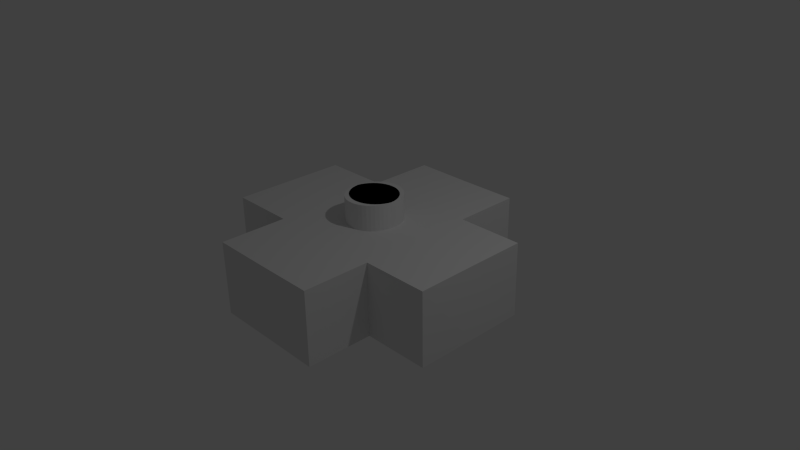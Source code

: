# Source: KREISEL1blend.blend  (saved by Blender 2.76.0; exported with 4.5.12 LTS)
import bpy
from mathutils import Matrix  # noqa: F401  (used for matrix-valued properties, if any)

bpy.ops.wm.read_factory_settings(use_empty=True)
scene = bpy.context.scene
scene.name = 'Scene'

# ---- collections
col_collection_1 = bpy.data.collections.new('Collection 1'); scene.collection.children.link(col_collection_1)

# ---- world
world_world = bpy.data.worlds.new('World'); scene.world = world_world
world_world.color = (0.05088, 0.05088, 0.05088)
world_world.use_sun_shadow = False
world_world.sun_shadow_jitter_overblur = 0.0
world_world.cycles.sampling_method = 'MANUAL'
world_world.cycles.sample_map_resolution = 256

# ---- cameras
cam_camera = bpy.data.cameras.new('Camera')
cam_camera.clip_end = 100.0
cam_camera.lens = 35.0
cam_camera.sensor_width = 32.0
cam_camera.sensor_height = 18.0
cam_camera.ortho_scale = 7.314
cam_camera.dof.focus_distance = 0.0
cam_camera.dof.aperture_fstop = 128.0

# ---- lights
light_lamp = bpy.data.lights.new('Lamp', 'POINT')
light_lamp.transmission_factor = 0.0
light_lamp.cutoff_distance = 30.0
light_lamp.energy = 100.0
light_lamp.shadow_buffer_clip_start = 1.001
light_lamp.shadow_soft_size = 0.1
light_lamp.shadow_maximum_resolution = 0.006
light_lamp.use_absolute_resolution = True
light_lamp.cycles.use_multiple_importance_sampling = False

# ---- meshes
me_cylinder_001 = bpy.data.meshes.new('Cylinder.001')
me_cylinder_001.from_pydata([(0.0, 1.0, -1.0), (0.0, 1.0, 1.0), (0.1564, 0.9877, -1.0), (0.1564, 0.9877, 1.0), (0.309, 0.9511, -1.0), (0.309, 0.9511, 1.0), (0.454, 0.891, -1.0), (0.454, 0.891, 1.0), (0.5878, 0.809, -1.0), (0.5878, 0.809, 1.0), (0.7071, 0.7071, -1.0), (0.7071, 0.7071, 1.0), (0.809, 0.5878, -1.0), (0.809, 0.5878, 1.0), (0.891, 0.454, -1.0), (0.891, 0.454, 1.0), (0.9511, 0.309, -1.0), (0.9511, 0.309, 1.0), (0.9877, 0.1564, -1.0), (0.9877, 0.1564, 1.0), (1.0, -1.629e-07, -1.0), (1.0, -1.629e-07, 1.0), (0.9877, -0.1564, -1.0), (0.9877, -0.1564, 1.0), (0.9511, -0.309, -1.0), (0.9511, -0.309, 1.0), (0.891, -0.454, -1.0), (0.891, -0.454, 1.0), (0.809, -0.5878, -1.0), (0.809, -0.5878, 1.0), (0.7071, -0.7071, -1.0), (0.7071, -0.7071, 1.0), (0.5878, -0.809, -1.0), (0.5878, -0.809, 1.0), (0.454, -0.891, -1.0), (0.454, -0.891, 1.0), (0.309, -0.9511, -1.0), (0.309, -0.9511, 1.0), (0.1564, -0.9877, -1.0), (0.1564, -0.9877, 1.0), (-8.027e-07, -1.0, -1.0), (-8.027e-07, -1.0, 1.0), (-0.1564, -0.9877, -1.0), (-0.1564, -0.9877, 1.0), (-0.309, -0.9511, -1.0), (-0.309, -0.9511, 1.0), (-0.454, -0.891, -1.0), (-0.454, -0.891, 1.0), (-0.5878, -0.809, -1.0), (-0.5878, -0.809, 1.0), (-0.7071, -0.7071, -1.0), (-0.7071, -0.7071, 1.0), (-0.809, -0.5878, -1.0), (-0.809, -0.5878, 1.0), (-0.891, -0.454, -1.0), (-0.891, -0.454, 1.0), (-0.9511, -0.309, -1.0), (-0.9511, -0.309, 1.0), (-0.9877, -0.1564, -1.0), (-0.9877, -0.1564, 1.0), (-1.0, 1.442e-06, -1.0), (-1.0, 1.442e-06, 1.0), (-0.9877, 0.1564, -1.0), (-0.9877, 0.1564, 1.0), (-0.9511, 0.309, -1.0), (-0.9511, 0.309, 1.0), (-0.891, 0.454, -1.0), (-0.891, 0.454, 1.0), (-0.809, 0.5878, -1.0), (-0.809, 0.5878, 1.0), (-0.7071, 0.7071, -1.0), (-0.7071, 0.7071, 1.0), (-0.5878, 0.809, -1.0), (-0.5878, 0.809, 1.0), (-0.454, 0.891, -1.0), (-0.454, 0.891, 1.0), (-0.309, 0.9511, -1.0), (-0.309, 0.9511, 1.0), (-0.1564, 0.9877, -1.0), (-0.1564, 0.9877, 1.0), (0.01851, 1.197, -1.0), (0.1749, 1.184, -1.0), (0.1749, 1.184, 1.0), (0.01851, 1.197, 1.0), (0.3275, 1.148, -1.0), (0.3275, 1.148, 1.0), (0.4725, 1.088, -1.0), (0.4725, 1.088, 1.0), (0.6063, 1.006, -1.0), (0.6063, 1.006, 1.0), (0.7256, 0.9038, -1.0), (0.7256, 0.9038, 1.0), (0.8275, 0.7844, -1.0), (0.8275, 0.7844, 1.0), (0.9095, 0.6506, -1.0), (0.9095, 0.6506, 1.0), (0.9696, 0.5057, -1.0), (0.9696, 0.5057, 1.0), (1.006, 0.3531, -1.0), (1.006, 0.3531, 1.0), (1.019, 0.1967, -1.0), (1.019, 0.1967, 1.0), (1.006, 0.04022, -1.0), (1.006, 0.04022, 1.0), (0.9696, -0.1124, -1.0), (0.9696, -0.1124, 1.0), (0.9095, -0.2573, -1.0), (0.9095, -0.2573, 1.0), (0.8275, -0.3911, -1.0), (0.8275, -0.3911, 1.0), (0.7256, -0.5104, -1.0), (0.7256, -0.5104, 1.0), (0.6063, -0.6124, -1.0), (0.6063, -0.6124, 1.0), (0.4725, -0.6943, -1.0), (0.4725, -0.6943, 1.0), (0.3275, -0.7544, -1.0), (0.3275, -0.7544, 1.0), (0.1749, -0.791, -1.0), (0.1749, -0.791, 1.0), (0.01851, -0.8033, -1.0), (0.01851, -0.8033, 1.0), (-0.1379, -0.791, -1.0), (-0.1379, -0.791, 1.0), (-0.2905, -0.7544, -1.0), (-0.2905, -0.7544, 1.0), (-0.4355, -0.6943, -1.0), (-0.4355, -0.6943, 1.0), (-0.5693, -0.6124, -1.0), (-0.5693, -0.6124, 1.0), (-0.6886, -0.5104, -1.0), (-0.6886, -0.5104, 1.0), (-0.7905, -0.3911, -1.0), (-0.7905, -0.3911, 1.0), (-0.8725, -0.2573, -1.0), (-0.8725, -0.2573, 1.0), (-0.9325, -0.1124, -1.0), (-0.9325, -0.1124, 1.0), (-0.9692, 0.04023, -1.0), (-0.9692, 0.04023, 1.0), (-0.9815, 0.1967, -1.0), (-0.9815, 0.1967, 1.0), (-0.9692, 0.3531, -1.0), (-0.9692, 0.3531, 1.0), (-0.9325, 0.5057, -1.0), (-0.9325, 0.5057, 1.0), (-0.8725, 0.6507, -1.0), (-0.8725, 0.6507, 1.0), (-0.7905, 0.7844, -1.0), (-0.7905, 0.7844, 1.0), (-0.6886, 0.9038, -1.0), (-0.6886, 0.9038, 1.0), (-0.5693, 1.006, -1.0), (-0.5693, 1.006, 1.0), (-0.4355, 1.088, -1.0), (-0.4355, 1.088, 1.0), (-0.2905, 1.148, -1.0), (-0.2905, 1.148, 1.0), (-0.1379, 1.184, -1.0), (-0.1379, 1.184, 1.0)], [], [(0, 2, 3, 1), (2, 4, 5, 3), (4, 6, 7, 5), (6, 8, 9, 7), (8, 10, 11, 9), (10, 12, 13, 11), (12, 14, 15, 13), (14, 16, 17, 15), (16, 18, 19, 17), (18, 20, 21, 19), (20, 22, 23, 21), (22, 24, 25, 23), (24, 26, 27, 25), (26, 28, 29, 27), (28, 30, 31, 29), (30, 32, 33, 31), (32, 34, 35, 33), (34, 36, 37, 35), (36, 38, 39, 37), (38, 40, 41, 39), (40, 42, 43, 41), (42, 44, 45, 43), (44, 46, 47, 45), (46, 48, 49, 47), (48, 50, 51, 49), (50, 52, 53, 51), (52, 54, 55, 53), (54, 56, 57, 55), (56, 58, 59, 57), (58, 60, 61, 59), (60, 62, 63, 61), (62, 64, 65, 63), (64, 66, 67, 65), (66, 68, 69, 67), (68, 70, 71, 69), (70, 72, 73, 71), (72, 74, 75, 73), (74, 76, 77, 75), (3, 5, 7, 9, 11, 13, 15, 17, 19, 21, 23, 25, 27, 29, 31, 33, 35, 37, 39, 41, 43, 45, 47, 49, 51, 53, 55, 57, 59, 61, 63, 65, 67, 69, 71, 73, 75, 77, 79, 1), (78, 0, 1, 79), (76, 78, 79, 77), (0, 78, 76, 74, 72, 70, 68, 66, 64, 62, 60, 58, 56, 54, 52, 50, 48, 46, 44, 42, 40, 38, 36, 34, 32, 30, 28, 26, 24, 22, 20, 18, 16, 14, 12, 10, 8, 6, 4, 2), (80, 83, 82, 81), (81, 82, 85, 84), (84, 85, 87, 86), (86, 87, 89, 88), (88, 89, 91, 90), (90, 91, 93, 92), (92, 93, 95, 94), (94, 95, 97, 96), (96, 97, 99, 98), (98, 99, 101, 100), (100, 101, 103, 102), (102, 103, 105, 104), (104, 105, 107, 106), (106, 107, 109, 108), (108, 109, 111, 110), (110, 111, 113, 112), (112, 113, 115, 114), (114, 115, 117, 116), (116, 117, 119, 118), (118, 119, 121, 120), (120, 121, 123, 122), (122, 123, 125, 124), (124, 125, 127, 126), (126, 127, 129, 128), (128, 129, 131, 130), (130, 131, 133, 132), (132, 133, 135, 134), (134, 135, 137, 136), (136, 137, 139, 138), (138, 139, 141, 140), (140, 141, 143, 142), (142, 143, 145, 144), (144, 145, 147, 146), (146, 147, 149, 148), (148, 149, 151, 150), (150, 151, 153, 152), (152, 153, 155, 154), (154, 155, 157, 156), (82, 83, 159, 157, 155, 153, 151, 149, 147, 145, 143, 141, 139, 137, 135, 133, 131, 129, 127, 125, 123, 121, 119, 117, 115, 113, 111, 109, 107, 105, 103, 101, 99, 97, 95, 93, 91, 89, 87, 85), (158, 159, 83, 80), (156, 157, 159, 158), (80, 81, 84, 86, 88, 90, 92, 94, 96, 98, 100, 102, 104, 106, 108, 110, 112, 114, 116, 118, 120, 122, 124, 126, 128, 130, 132, 134, 136, 138, 140, 142, 144, 146, 148, 150, 152, 154, 156, 158)])
me_cylinder_001.use_remesh_preserve_volume = False
me_cylinder_001.use_remesh_preserve_attributes = False
me_cylinder_001.use_mirror_vertex_groups = False
me_cylinder_001.update()
me_circle = bpy.data.meshes.new('Circle')
me_circle.from_pydata([], [], [])
me_circle.use_remesh_preserve_volume = False
me_circle.use_remesh_preserve_attributes = False
me_circle.use_mirror_vertex_groups = False
me_circle.update()
me_cylinder = bpy.data.meshes.new('Cylinder')
me_cylinder.from_pydata([(-0.02179, 0.9087, -2.0), (-0.02179, 0.9087, -3.403e-05), (0.7782, 0.7087, -2.0), (0.7782, 0.7087, -3.403e-05), (0.9782, -0.09129, -2.0), (0.9782, -0.09129, -3.403e-05), (0.7782, -0.8913, -2.0), (0.7782, -0.8913, -3.403e-05), (-0.02179, -1.091, -2.0), (-0.02179, -1.091, -3.403e-05), (-0.8218, -0.8913, -2.0), (-0.8218, -0.8913, -3.403e-05), (-1.022, -0.09129, -2.0), (-1.022, -0.09129, -3.403e-05), (-0.8218, 0.7087, -2.0), (-0.8218, 0.7087, -3.403e-05), (0.7782, -1.798, -3.403e-05), (0.7782, -1.798, -2.0), (-0.02179, -1.792, -2.0), (-0.02179, -1.801, -3.403e-05), (-0.8218, -1.79, -2.0), (-0.8218, -1.798, -3.403e-05), (1.676, 0.7087, -3.403e-05), (1.685, 0.7087, -2.0), (1.69, -0.09129, -2.0), (1.676, -0.09129, -3.403e-05), (1.685, -0.8913, -2.0), (1.681, -0.8913, -3.403e-05), (-1.729, -0.8913, -3.403e-05), (-1.729, -0.8913, -2.0), (-1.732, -0.09129, -2.0), (-1.732, -0.09129, -3.403e-05), (-1.729, 0.7087, -2.0), (-1.729, 0.7087, -3.403e-05), (-0.02179, 1.609, -2.0), (0.7782, 1.616, -2.0), (0.7782, 1.616, -3.403e-05), (-0.02179, 1.609, -3.403e-05), (-0.8218, 1.616, -3.403e-05), (-0.8218, 1.616, -2.0)], [], [(2, 0, 34, 35), (4, 2, 23, 24), (5, 7, 27, 25), (10, 8, 18, 20), (11, 10, 20, 21), (11, 13, 31, 28), (3, 1, 15, 13, 11, 9, 7, 5), (0, 14, 39, 34), (14, 12, 30, 32), (0, 2, 4, 6, 8, 10, 12, 14), (17, 16, 19, 18), (18, 19, 21, 20), (7, 9, 19, 16), (6, 7, 16, 17), (9, 11, 21, 19), (8, 6, 17, 18), (23, 22, 25, 24), (24, 25, 27, 26), (7, 6, 26, 27), (6, 4, 24, 26), (3, 5, 25, 22), (2, 3, 22, 23), (29, 28, 31, 30), (30, 31, 33, 32), (10, 11, 28, 29), (13, 15, 33, 31), (12, 10, 29, 30), (15, 14, 32, 33), (34, 37, 36, 35), (39, 38, 37, 34), (3, 2, 35, 36), (15, 1, 37, 38), (1, 3, 36, 37), (14, 15, 38, 39)])
me_cylinder.use_remesh_preserve_volume = False
me_cylinder.use_remesh_preserve_attributes = False
me_cylinder.use_mirror_vertex_groups = False
me_cylinder.update()

# ---- objects
ob_cylinder_001 = bpy.data.objects.new('Cylinder.001', me_cylinder_001)
ob_circle = bpy.data.objects.new('Circle', me_circle)
ob_cylinder = bpy.data.objects.new('Cylinder', me_cylinder)
ob_lamp = bpy.data.objects.new('Lamp', light_lamp)
ob_camera = bpy.data.objects.new('Camera', cam_camera)

# ---- transforms, parenting, visibility, modifiers, constraints
ob_cylinder_001.location = (0.0, 0.0, 0.5)
ob_cylinder_001.scale = (0.3462, 0.3462, 0.3462)
ob_cylinder_001.lineart.crease_threshold = 0.0
ob_circle.location = (-0.04196, 0.03501, 0.5)
ob_circle.lineart.crease_threshold = 0.0
ob_cylinder.location = (0.02179, 0.09129, 0.5)
ob_cylinder.scale = (1.0, 1.0, 0.5)
ob_cylinder.lineart.crease_threshold = 0.0
ob_lamp.location = (4.076, 1.005, 5.904)
ob_lamp.rotation_euler = (0.6503, 0.05522, 1.866)
ob_lamp.lock_rotations_4d = False
ob_lamp.empty_display_type = 'ARROWS'
ob_lamp.color = (0.0, 0.0, 0.0, 0.0)
ob_lamp.lineart.crease_threshold = 0.0
ob_camera.location = (7.481, -6.508, 5.344)
ob_camera.rotation_euler = (1.109, 0.01082, 0.8149)
ob_camera.lock_rotations_4d = False
ob_camera.empty_display_type = 'ARROWS'
ob_camera.color = (0.0, 0.0, 0.0, 0.0)
ob_camera.display_type = 'WIRE'
ob_camera.lineart.crease_threshold = 0.0

# ---- collection membership
col_collection_1.objects.link(ob_cylinder_001)
col_collection_1.objects.link(ob_circle)
col_collection_1.objects.link(ob_cylinder)
col_collection_1.objects.link(ob_lamp)
col_collection_1.objects.link(ob_camera)

# ---- scene / render settings (as saved in the file)
scene.camera = ob_camera
scene.frame_start = 1; scene.frame_end = 250; scene.frame_set(1)
scene.render.engine = 'BLENDER_EEVEE_NEXT'
scene.render.resolution_percentage = 50
scene.render.dither_intensity = 0.0
scene.cycles.use_denoising = False
scene.cycles.samples = 10
scene.cycles.sampling_pattern = 'TABULATED_SOBOL'
scene.cycles.light_sampling_threshold = 0.0
scene.cycles.use_adaptive_sampling = False
scene.cycles.use_light_tree = False
scene.cycles.blur_glossy = 0.0
scene.cycles.pixel_filter_type = 'GAUSSIAN'
scene.cycles.sample_clamp_indirect = 0.0
scene.view_settings.view_transform = 'Standard'
bpy.context.view_layer.update()
